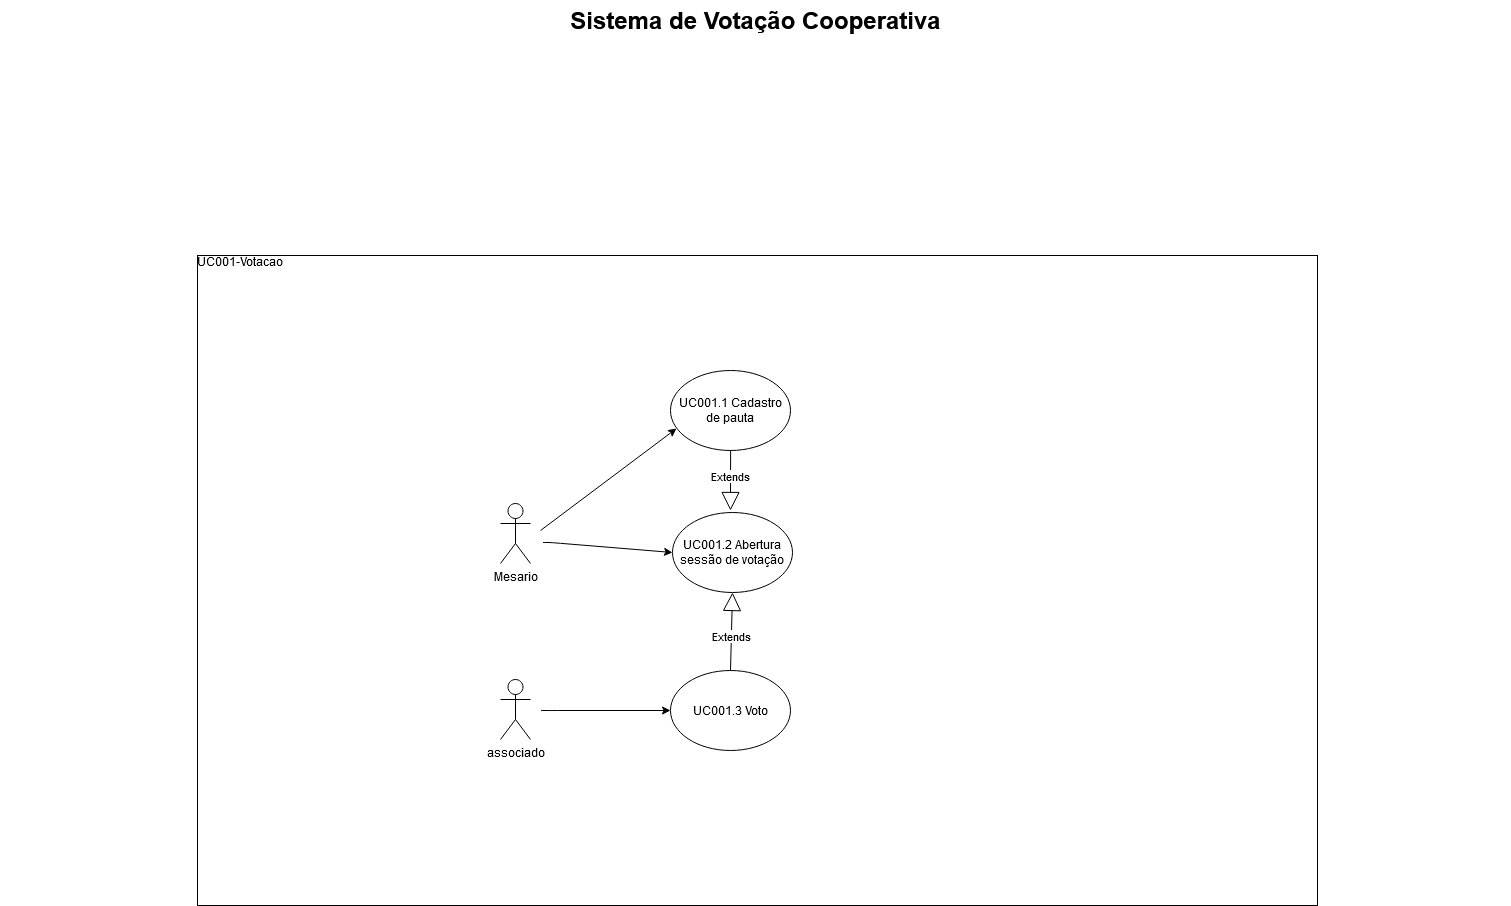

The diagram above was exported from draw.io. Its source (the exported page's mxGraphModel, read from the mxfile embedded in the PNG):
<mxGraphModel dx="868" dy="479" grid="1" gridSize="10" guides="1" tooltips="1" connect="1" arrows="1" fold="1" page="1" pageScale="1.5" pageWidth="1169" pageHeight="826" background="none" math="0" shadow="0">
  <root>
    <mxCell id="0" style=";html=1;" />
    <mxCell id="1" style=";html=1;" parent="0" />
    <mxCell id="1672d66443f91eb5-1" value="&lt;div align=&quot;left&quot;&gt;UC001-Votacao&lt;/div&gt;" style="html=1;strokeWidth=1;shape=mxgraph.sysml.package;html=1;overflow=fill;whiteSpace=wrap;fillColor=none;gradientColor=none;fontSize=12;align=left;labelX=327.64;" parent="1" vertex="1">
      <mxGeometry x="317" y="295" width="1120" height="650" as="geometry" />
    </mxCell>
    <mxCell id="1672d66443f91eb5-23" value="Sistema de Votação Cooperativa" style="text;strokeColor=none;fillColor=none;html=1;fontSize=24;fontStyle=1;verticalAlign=middle;align=center;" parent="1" vertex="1">
      <mxGeometry x="120" y="40" width="1510" height="40" as="geometry" />
    </mxCell>
    <mxCell id="8LtpIlZbr7RkmcT5IWaG-1" value="Mesario" style="shape=umlActor;verticalLabelPosition=bottom;verticalAlign=top;html=1;outlineConnect=0;" vertex="1" parent="1">
      <mxGeometry x="620" y="543" width="30" height="60" as="geometry" />
    </mxCell>
    <mxCell id="8LtpIlZbr7RkmcT5IWaG-3" value="UC001.1 Cadastro de pauta" style="ellipse;whiteSpace=wrap;html=1;" vertex="1" parent="1">
      <mxGeometry x="790" y="410" width="120" height="80" as="geometry" />
    </mxCell>
    <mxCell id="8LtpIlZbr7RkmcT5IWaG-4" value="UC001.2 Abertura sessão de votação" style="ellipse;whiteSpace=wrap;html=1;" vertex="1" parent="1">
      <mxGeometry x="792" y="552" width="120" height="80" as="geometry" />
    </mxCell>
    <mxCell id="8LtpIlZbr7RkmcT5IWaG-5" value="associado" style="shape=umlActor;verticalLabelPosition=bottom;verticalAlign=top;html=1;outlineConnect=0;" vertex="1" parent="1">
      <mxGeometry x="620" y="719" width="30" height="60" as="geometry" />
    </mxCell>
    <mxCell id="8LtpIlZbr7RkmcT5IWaG-8" value="UC001.3 Voto" style="ellipse;whiteSpace=wrap;html=1;" vertex="1" parent="1">
      <mxGeometry x="790" y="710" width="120" height="80" as="geometry" />
    </mxCell>
    <mxCell id="8LtpIlZbr7RkmcT5IWaG-9" value="" style="endArrow=classic;html=1;entryX=0.05;entryY=0.725;entryDx=0;entryDy=0;entryPerimeter=0;" edge="1" parent="1" target="8LtpIlZbr7RkmcT5IWaG-3">
      <mxGeometry width="50" height="50" relative="1" as="geometry">
        <mxPoint x="660" y="570" as="sourcePoint" />
        <mxPoint x="720" y="650" as="targetPoint" />
        <Array as="points">
          <mxPoint x="660" y="570" />
        </Array>
      </mxGeometry>
    </mxCell>
    <mxCell id="8LtpIlZbr7RkmcT5IWaG-10" value="" style="endArrow=classic;html=1;entryX=0;entryY=0.5;entryDx=0;entryDy=0;" edge="1" parent="1" target="8LtpIlZbr7RkmcT5IWaG-4">
      <mxGeometry width="50" height="50" relative="1" as="geometry">
        <mxPoint x="670" y="582" as="sourcePoint" />
        <mxPoint x="806" y="480" as="targetPoint" />
        <Array as="points">
          <mxPoint x="660" y="582" />
          <mxPoint x="670" y="582" />
        </Array>
      </mxGeometry>
    </mxCell>
    <mxCell id="8LtpIlZbr7RkmcT5IWaG-11" value="" style="endArrow=classic;html=1;entryX=0;entryY=0.5;entryDx=0;entryDy=0;" edge="1" parent="1">
      <mxGeometry width="50" height="50" relative="1" as="geometry">
        <mxPoint x="668" y="750" as="sourcePoint" />
        <mxPoint x="790" y="750" as="targetPoint" />
        <Array as="points">
          <mxPoint x="658" y="750" />
          <mxPoint x="668" y="750" />
        </Array>
      </mxGeometry>
    </mxCell>
    <mxCell id="8LtpIlZbr7RkmcT5IWaG-12" value="Extends" style="endArrow=block;endSize=16;endFill=0;html=1;exitX=0.5;exitY=0;exitDx=0;exitDy=0;entryX=0.5;entryY=1;entryDx=0;entryDy=0;" edge="1" parent="1" source="8LtpIlZbr7RkmcT5IWaG-8" target="8LtpIlZbr7RkmcT5IWaG-4">
      <mxGeometry x="-0.125" width="160" relative="1" as="geometry">
        <mxPoint x="780" y="660" as="sourcePoint" />
        <mxPoint x="940" y="660" as="targetPoint" />
        <mxPoint as="offset" />
      </mxGeometry>
    </mxCell>
    <mxCell id="8LtpIlZbr7RkmcT5IWaG-13" value="Extends" style="endArrow=block;endSize=16;endFill=0;html=1;exitX=0.476;exitY=0.3;exitDx=0;exitDy=0;exitPerimeter=0;" edge="1" parent="1" source="1672d66443f91eb5-1">
      <mxGeometry x="-0.125" width="160" relative="1" as="geometry">
        <mxPoint x="950" y="580" as="sourcePoint" />
        <mxPoint x="850" y="550" as="targetPoint" />
        <mxPoint as="offset" />
      </mxGeometry>
    </mxCell>
  </root>
</mxGraphModel>